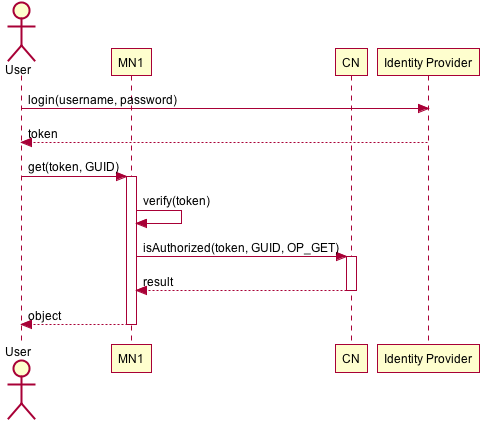

The diagram above was rendered by PlantUML. Its source (embedded in the PNG):
@startuml images/authenticate_case_d.png
skinparam activityFontColor black
skinparam activityFontSize 12
skinparam activityFontName arial
skinparam activityArrowFontColor black
skinparam activityArrowFontSize 12
skinparam activityArrowFontName arial
skinparam classArrowFontColor black
skinparam classArrowFontSize 12
skinparam classArrowFontName arial
skinparam classAttributeFontColor black
skinparam classAttributeFontSize 12
skinparam classAttributeFontName arial
skinparam classFontColor black
skinparam classFontSize 12
skinparam classFontName arial
skinparam componentFontColor black
skinparam componentFontSize 12
skinparam componentFontName arial
skinparam componentArrowFontColor black
skinparam componentArrowFontSize 12
skinparam componentArrowFontName arial
skinparam noteFontColor black
skinparam noteFontSize 12
skinparam noteFontName arial
skinparam packageFontColor black
skinparam packageFontSize 12
skinparam packageFontName arial
skinparam sequenceActorFontColor black
skinparam sequenceActorFontSize 12
skinparam sequenceActorFontName arial
skinparam sequenceArrowFontColor black
skinparam sequenceArrowFontSize 12
skinparam sequenceArrowFontName arial
skinparam sequenceGroupingFontColor black
skinparam sequenceGroupingFontSize 12
skinparam sequenceGroupingFontName arial
skinparam sequenceGroupingHeaderFontColor black
skinparam sequenceGroupingHeaderFontSize 12
skinparam sequenceGroupingHeaderFontName arial
skinparam sequenceParticipantFontColor black
skinparam sequenceParticipantFontSize 12
skinparam sequenceParticipantFontName arial
skinparam sequenceTitleFontColor black
skinparam sequenceTitleFontSize 12
skinparam sequenceTitleFontName arial
skinparam titleFontColor black
skinparam titleFontSize 12
skinparam titleFontName arial
skinparam usecaseFontColor black
skinparam usecaseFontSize 12
skinparam usecaseFontName arial
skinparam usecaseActorFontColor black
skinparam usecaseActorFontSize 12
skinparam usecaseActorFontName arial
skinparam usecaseArrowFontColor black
skinparam usecaseArrowFontSize 12
skinparam usecaseArrowFontName arial
actor User
participant MN1
participant CN
participant "Identity Provider" as ident
User -> ident: login(username, password)
ident --> User: token
User -> MN1: get(token, GUID)
activate MN1
MN1 -> MN1: verify(token)
MN1 -> CN: isAuthorized(token, GUID, OP_GET)
activate CN
CN --> MN1: result
deactivate CN
MN1 --> User: object
deactivate MN1
@enduml